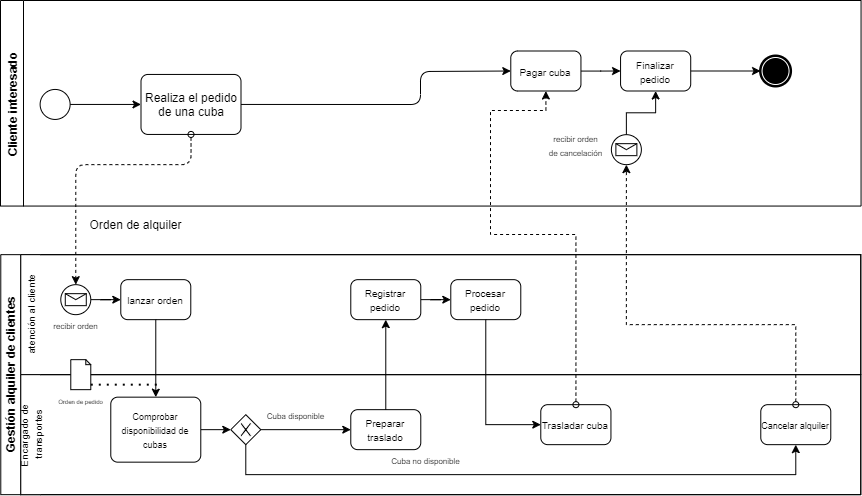

The diagram above was exported from draw.io. Its source (the exported page's mxGraphModel, read from the mxfile embedded in the PNG):
<mxGraphModel dx="1231" dy="607" grid="1" gridSize="10" guides="1" tooltips="1" connect="1" arrows="1" fold="1" page="1" pageScale="1" pageWidth="827" pageHeight="1169" math="0" shadow="0">
  <root>
    <mxCell id="LxkVDBMpiaKinsSUz97B-0" />
    <mxCell id="LxkVDBMpiaKinsSUz97B-1" parent="LxkVDBMpiaKinsSUz97B-0" />
    <mxCell id="Qu-8Y_BXnc1vzblWycMo-0" value="Cliente interesado" style="swimlane;rotation=-90;fillColor=none;" vertex="1" parent="LxkVDBMpiaKinsSUz97B-1">
      <mxGeometry x="817.5" y="-117.50000000000003" width="205.56" height="860.56" as="geometry" />
    </mxCell>
    <mxCell id="Qu-8Y_BXnc1vzblWycMo-1" style="edgeStyle=orthogonalEdgeStyle;rounded=0;orthogonalLoop=1;jettySize=auto;html=1;entryX=0;entryY=0.5;entryDx=0;entryDy=0;" edge="1" parent="Qu-8Y_BXnc1vzblWycMo-0" source="Qu-8Y_BXnc1vzblWycMo-2" target="Qu-8Y_BXnc1vzblWycMo-3">
      <mxGeometry relative="1" as="geometry" />
    </mxCell>
    <mxCell id="Qu-8Y_BXnc1vzblWycMo-2" value="" style="strokeWidth=1;html=1;shape=mxgraph.flowchart.start_2;whiteSpace=wrap;fillColor=#FFFFFF;" vertex="1" parent="Qu-8Y_BXnc1vzblWycMo-0">
      <mxGeometry x="-287.88" y="416.44" width="30" height="30" as="geometry" />
    </mxCell>
    <mxCell id="Qu-8Y_BXnc1vzblWycMo-3" value="Realiza el pedido de una cuba" style="rounded=1;whiteSpace=wrap;html=1;absoluteArcSize=1;arcSize=14;strokeWidth=1;fillColor=#FFFFFF;" vertex="1" parent="Qu-8Y_BXnc1vzblWycMo-0">
      <mxGeometry x="-186.99999999999997" y="401.44" width="100" height="60" as="geometry" />
    </mxCell>
    <mxCell id="Qu-8Y_BXnc1vzblWycMo-4" style="edgeStyle=orthogonalEdgeStyle;rounded=0;sketch=0;orthogonalLoop=1;jettySize=auto;html=1;entryX=0.5;entryY=1;entryDx=0;entryDy=0;shadow=0;startArrow=none;startFill=0;exitX=1;exitY=0.5;exitDx=0;exitDy=0;" edge="1" parent="Qu-8Y_BXnc1vzblWycMo-0" source="Qu-8Y_BXnc1vzblWycMo-5" target="Qu-8Y_BXnc1vzblWycMo-8">
      <mxGeometry relative="1" as="geometry">
        <mxPoint x="218.51000000000005" y="129" as="sourcePoint" />
      </mxGeometry>
    </mxCell>
    <mxCell id="Qu-8Y_BXnc1vzblWycMo-5" value="&lt;font size=&quot;1&quot;&gt;Finalizar pedido&lt;/font&gt;" style="rounded=1;whiteSpace=wrap;html=1;absoluteArcSize=1;arcSize=14;strokeWidth=1;fillColor=#FFFFFF;" vertex="1" parent="Qu-8Y_BXnc1vzblWycMo-0">
      <mxGeometry x="292.5600000000001" y="378" width="70.16" height="40" as="geometry" />
    </mxCell>
    <mxCell id="Qu-8Y_BXnc1vzblWycMo-6" style="edgeStyle=orthogonalEdgeStyle;rounded=0;orthogonalLoop=1;jettySize=auto;html=1;entryX=0;entryY=0.5;entryDx=0;entryDy=0;startArrow=none;startFill=0;strokeColor=#000000;" edge="1" parent="Qu-8Y_BXnc1vzblWycMo-0" source="Qu-8Y_BXnc1vzblWycMo-7" target="Qu-8Y_BXnc1vzblWycMo-5">
      <mxGeometry relative="1" as="geometry">
        <mxPoint x="162.55999999999995" y="398" as="targetPoint" />
      </mxGeometry>
    </mxCell>
    <mxCell id="Qu-8Y_BXnc1vzblWycMo-7" value="&lt;font size=&quot;1&quot;&gt;Pagar cuba&lt;/font&gt;" style="rounded=1;whiteSpace=wrap;html=1;absoluteArcSize=1;arcSize=14;strokeWidth=1;fillColor=#FFFFFF;" vertex="1" parent="Qu-8Y_BXnc1vzblWycMo-0">
      <mxGeometry x="182.78000000000003" y="378" width="70.16" height="40" as="geometry" />
    </mxCell>
    <mxCell id="Qu-8Y_BXnc1vzblWycMo-8" value="" style="shape=mxgraph.bpmn.shape;html=1;verticalLabelPosition=bottom;labelBackgroundColor=#ffffff;verticalAlign=top;align=center;perimeter=ellipsePerimeter;outlineConnect=0;outline=end;symbol=terminate;direction=south;" vertex="1" parent="Qu-8Y_BXnc1vzblWycMo-0">
      <mxGeometry x="432.56" y="383" width="30" height="30" as="geometry" />
    </mxCell>
    <mxCell id="Qu-8Y_BXnc1vzblWycMo-9" value="&lt;font style=&quot;font-size: 8px&quot;&gt;recibir orden&lt;br&gt;de cancelación&lt;br&gt;&lt;/font&gt;" style="text;html=1;align=center;verticalAlign=middle;resizable=0;points=[];autosize=1;" vertex="1" parent="Qu-8Y_BXnc1vzblWycMo-0">
      <mxGeometry x="212.78" y="451.44" width="70" height="40" as="geometry" />
    </mxCell>
    <mxCell id="Qu-8Y_BXnc1vzblWycMo-42" value="" style="endArrow=classic;html=1;exitX=1;exitY=0.5;exitDx=0;exitDy=0;entryX=0;entryY=0.5;entryDx=0;entryDy=0;" edge="1" parent="Qu-8Y_BXnc1vzblWycMo-0" source="Qu-8Y_BXnc1vzblWycMo-3" target="Qu-8Y_BXnc1vzblWycMo-7">
      <mxGeometry width="50" height="50" relative="1" as="geometry">
        <mxPoint x="-7.5" y="447.5" as="sourcePoint" />
        <mxPoint x="42.5" y="397.5" as="targetPoint" />
        <Array as="points">
          <mxPoint x="92.5" y="431.5" />
          <mxPoint x="92.5" y="398.5" />
        </Array>
      </mxGeometry>
    </mxCell>
    <mxCell id="Qu-8Y_BXnc1vzblWycMo-10" value="Orden de alquiler" style="text;html=1;align=center;verticalAlign=middle;resizable=0;points=[];autosize=1;" vertex="1" parent="LxkVDBMpiaKinsSUz97B-1">
      <mxGeometry x="570.28" y="424.15999999999997" width="110" height="20" as="geometry" />
    </mxCell>
    <mxCell id="Qu-8Y_BXnc1vzblWycMo-11" value="Gestión alquiler de clientes" style="swimlane;html=1;childLayout=stackLayout;resizeParent=1;resizeParentMax=0;horizontal=0;startSize=20;horizontalStack=0;strokeWidth=1;fillColor=#FFFFFF;" vertex="1" parent="LxkVDBMpiaKinsSUz97B-1">
      <mxGeometry x="490.28" y="464.15999999999997" width="860" height="240" as="geometry" />
    </mxCell>
    <mxCell id="Qu-8Y_BXnc1vzblWycMo-12" value="&lt;span style=&quot;font-weight: normal&quot;&gt;&lt;font style=&quot;font-size: 10px&quot;&gt;atención al cliente&lt;/font&gt;&lt;/span&gt;" style="swimlane;html=1;startSize=20;horizontal=0;swimlaneLine=0;" vertex="1" parent="Qu-8Y_BXnc1vzblWycMo-11">
      <mxGeometry x="20" width="840" height="120" as="geometry" />
    </mxCell>
    <mxCell id="Qu-8Y_BXnc1vzblWycMo-13" value="&lt;font style=&quot;font-size: 10px&quot;&gt;lanzar orden&lt;/font&gt;" style="rounded=1;whiteSpace=wrap;html=1;absoluteArcSize=1;arcSize=14;strokeWidth=1;fillColor=#FFFFFF;" vertex="1" parent="Qu-8Y_BXnc1vzblWycMo-12">
      <mxGeometry x="100" y="25" width="70" height="40" as="geometry" />
    </mxCell>
    <mxCell id="Qu-8Y_BXnc1vzblWycMo-14" style="edgeStyle=orthogonalEdgeStyle;rounded=0;orthogonalLoop=1;jettySize=auto;html=1;entryX=0;entryY=0.5;entryDx=0;entryDy=0;" edge="1" parent="Qu-8Y_BXnc1vzblWycMo-12" source="Qu-8Y_BXnc1vzblWycMo-15" target="Qu-8Y_BXnc1vzblWycMo-13">
      <mxGeometry relative="1" as="geometry" />
    </mxCell>
    <mxCell id="Qu-8Y_BXnc1vzblWycMo-15" value="" style="shape=mxgraph.bpmn.shape;html=1;verticalLabelPosition=bottom;labelBackgroundColor=#ffffff;verticalAlign=top;align=center;perimeter=ellipsePerimeter;outlineConnect=0;outline=standard;symbol=message;" vertex="1" parent="Qu-8Y_BXnc1vzblWycMo-12">
      <mxGeometry x="40" y="30" width="30" height="30" as="geometry" />
    </mxCell>
    <mxCell id="Qu-8Y_BXnc1vzblWycMo-16" value="&lt;font style=&quot;font-size: 8px&quot;&gt;recibir orden&lt;/font&gt;" style="text;html=1;align=center;verticalAlign=middle;resizable=0;points=[];autosize=1;" vertex="1" parent="Qu-8Y_BXnc1vzblWycMo-12">
      <mxGeometry x="25" y="60" width="60" height="20" as="geometry" />
    </mxCell>
    <mxCell id="Qu-8Y_BXnc1vzblWycMo-17" style="edgeStyle=orthogonalEdgeStyle;rounded=0;orthogonalLoop=1;jettySize=auto;html=1;entryX=0;entryY=0.5;entryDx=0;entryDy=0;startArrow=none;startFill=0;strokeColor=#000000;" edge="1" parent="Qu-8Y_BXnc1vzblWycMo-12" source="Qu-8Y_BXnc1vzblWycMo-18" target="Qu-8Y_BXnc1vzblWycMo-19">
      <mxGeometry relative="1" as="geometry" />
    </mxCell>
    <mxCell id="Qu-8Y_BXnc1vzblWycMo-18" value="&lt;font style=&quot;font-size: 10px&quot;&gt;Registrar pedido&lt;/font&gt;" style="rounded=1;whiteSpace=wrap;html=1;absoluteArcSize=1;arcSize=14;strokeWidth=1;fillColor=#FFFFFF;" vertex="1" parent="Qu-8Y_BXnc1vzblWycMo-12">
      <mxGeometry x="330" y="25" width="70" height="40" as="geometry" />
    </mxCell>
    <mxCell id="Qu-8Y_BXnc1vzblWycMo-19" value="&lt;font style=&quot;font-size: 10px&quot;&gt;Procesar pedido&lt;/font&gt;" style="rounded=1;whiteSpace=wrap;html=1;absoluteArcSize=1;arcSize=14;strokeWidth=1;fillColor=#FFFFFF;" vertex="1" parent="Qu-8Y_BXnc1vzblWycMo-12">
      <mxGeometry x="430" y="25" width="70" height="40" as="geometry" />
    </mxCell>
    <mxCell id="Qu-8Y_BXnc1vzblWycMo-20" value="&lt;span style=&quot;font-weight: normal ; font-size: 10px&quot;&gt;Encargado de &lt;br&gt;transportes&lt;/span&gt;" style="swimlane;html=1;startSize=20;horizontal=0;swimlaneLine=0;" vertex="1" parent="Qu-8Y_BXnc1vzblWycMo-11">
      <mxGeometry x="20" y="120" width="840" height="120" as="geometry" />
    </mxCell>
    <mxCell id="Qu-8Y_BXnc1vzblWycMo-21" value="" style="shape=note;whiteSpace=wrap;html=1;backgroundOutline=1;darkOpacity=0.05;size=5;" vertex="1" parent="Qu-8Y_BXnc1vzblWycMo-20">
      <mxGeometry x="50" y="-15" width="20" height="30" as="geometry" />
    </mxCell>
    <mxCell id="Qu-8Y_BXnc1vzblWycMo-22" value="&lt;font style=&quot;font-size: 6px&quot;&gt;Orden de pedido&lt;/font&gt;" style="text;html=1;align=center;verticalAlign=middle;resizable=0;points=[];autosize=1;" vertex="1" parent="Qu-8Y_BXnc1vzblWycMo-20">
      <mxGeometry x="30" y="15" width="60" height="20" as="geometry" />
    </mxCell>
    <mxCell id="Qu-8Y_BXnc1vzblWycMo-23" style="edgeStyle=orthogonalEdgeStyle;rounded=0;orthogonalLoop=1;jettySize=auto;html=1;exitX=1;exitY=0.5;exitDx=0;exitDy=0;entryX=0;entryY=0.5;entryDx=0;entryDy=0;" edge="1" parent="Qu-8Y_BXnc1vzblWycMo-20" source="Qu-8Y_BXnc1vzblWycMo-24" target="Qu-8Y_BXnc1vzblWycMo-27">
      <mxGeometry relative="1" as="geometry" />
    </mxCell>
    <mxCell id="Qu-8Y_BXnc1vzblWycMo-24" value="&lt;font&gt;&lt;font style=&quot;font-size: 9px&quot;&gt;Comprobar disponibilidad de cubas&lt;/font&gt;&lt;br&gt;&lt;/font&gt;" style="rounded=1;whiteSpace=wrap;html=1;absoluteArcSize=1;arcSize=14;strokeWidth=1;fillColor=#FFFFFF;" vertex="1" parent="Qu-8Y_BXnc1vzblWycMo-20">
      <mxGeometry x="90" y="22.5" width="90" height="65" as="geometry" />
    </mxCell>
    <mxCell id="Qu-8Y_BXnc1vzblWycMo-25" value="" style="endArrow=none;dashed=1;html=1;dashPattern=1 3;strokeWidth=2;" edge="1" parent="Qu-8Y_BXnc1vzblWycMo-20">
      <mxGeometry width="50" height="50" relative="1" as="geometry">
        <mxPoint x="70" y="10" as="sourcePoint" />
        <mxPoint x="140" y="10" as="targetPoint" />
      </mxGeometry>
    </mxCell>
    <mxCell id="Qu-8Y_BXnc1vzblWycMo-26" style="edgeStyle=orthogonalEdgeStyle;rounded=0;orthogonalLoop=1;jettySize=auto;html=1;exitX=1;exitY=0.5;exitDx=0;exitDy=0;entryX=0;entryY=0.5;entryDx=0;entryDy=0;" edge="1" parent="Qu-8Y_BXnc1vzblWycMo-20" source="Qu-8Y_BXnc1vzblWycMo-27" target="Qu-8Y_BXnc1vzblWycMo-28">
      <mxGeometry relative="1" as="geometry" />
    </mxCell>
    <mxCell id="Qu-8Y_BXnc1vzblWycMo-27" value="" style="shape=mxgraph.bpmn.shape;html=1;verticalLabelPosition=bottom;labelBackgroundColor=#ffffff;verticalAlign=top;align=center;perimeter=rhombusPerimeter;background=gateway;outlineConnect=0;outline=none;symbol=exclusiveGw;" vertex="1" parent="Qu-8Y_BXnc1vzblWycMo-20">
      <mxGeometry x="210" y="40" width="30" height="30" as="geometry" />
    </mxCell>
    <mxCell id="Qu-8Y_BXnc1vzblWycMo-28" value="&lt;span style=&quot;font-size: 10px&quot;&gt;Preparar traslado&lt;/span&gt;" style="rounded=1;whiteSpace=wrap;html=1;absoluteArcSize=1;arcSize=14;strokeWidth=1;fillColor=#FFFFFF;" vertex="1" parent="Qu-8Y_BXnc1vzblWycMo-20">
      <mxGeometry x="330" y="35" width="70" height="40" as="geometry" />
    </mxCell>
    <mxCell id="Qu-8Y_BXnc1vzblWycMo-29" value="&lt;font style=&quot;font-size: 8px&quot;&gt;Cuba disponible&lt;/font&gt;" style="text;html=1;align=center;verticalAlign=middle;resizable=0;points=[];autosize=1;" vertex="1" parent="Qu-8Y_BXnc1vzblWycMo-20">
      <mxGeometry x="240" y="30" width="70" height="20" as="geometry" />
    </mxCell>
    <mxCell id="Qu-8Y_BXnc1vzblWycMo-30" value="&lt;font style=&quot;font-size: 9px&quot;&gt;Cancelar alquiler&lt;/font&gt;" style="rounded=1;whiteSpace=wrap;html=1;absoluteArcSize=1;arcSize=14;strokeWidth=1;fillColor=#FFFFFF;" vertex="1" parent="Qu-8Y_BXnc1vzblWycMo-20">
      <mxGeometry x="740" y="30" width="70" height="40" as="geometry" />
    </mxCell>
    <mxCell id="Qu-8Y_BXnc1vzblWycMo-31" style="edgeStyle=orthogonalEdgeStyle;rounded=0;orthogonalLoop=1;jettySize=auto;html=1;entryX=0.5;entryY=1;entryDx=0;entryDy=0;" edge="1" parent="Qu-8Y_BXnc1vzblWycMo-20" source="Qu-8Y_BXnc1vzblWycMo-27" target="Qu-8Y_BXnc1vzblWycMo-30">
      <mxGeometry relative="1" as="geometry">
        <mxPoint x="610" y="90" as="targetPoint" />
        <Array as="points">
          <mxPoint x="225" y="100" />
          <mxPoint x="775" y="100" />
        </Array>
      </mxGeometry>
    </mxCell>
    <mxCell id="Qu-8Y_BXnc1vzblWycMo-32" value="&lt;font style=&quot;font-size: 8px&quot;&gt;Cuba no disponible&lt;/font&gt;" style="text;html=1;align=center;verticalAlign=middle;resizable=0;points=[];autosize=1;" vertex="1" parent="Qu-8Y_BXnc1vzblWycMo-20">
      <mxGeometry x="365" y="75" width="80" height="20" as="geometry" />
    </mxCell>
    <mxCell id="Qu-8Y_BXnc1vzblWycMo-33" value="&lt;font size=&quot;1&quot;&gt;Trasladar cuba&lt;/font&gt;" style="rounded=1;whiteSpace=wrap;html=1;absoluteArcSize=1;arcSize=14;strokeWidth=1;fillColor=#FFFFFF;" vertex="1" parent="Qu-8Y_BXnc1vzblWycMo-20">
      <mxGeometry x="520" y="30.000000000000114" width="70.16" height="40" as="geometry" />
    </mxCell>
    <mxCell id="Qu-8Y_BXnc1vzblWycMo-34" style="edgeStyle=orthogonalEdgeStyle;rounded=0;orthogonalLoop=1;jettySize=auto;html=1;exitX=0.5;exitY=1;exitDx=0;exitDy=0;entryX=0.5;entryY=0;entryDx=0;entryDy=0;" edge="1" parent="Qu-8Y_BXnc1vzblWycMo-11" source="Qu-8Y_BXnc1vzblWycMo-13" target="Qu-8Y_BXnc1vzblWycMo-24">
      <mxGeometry relative="1" as="geometry" />
    </mxCell>
    <mxCell id="Qu-8Y_BXnc1vzblWycMo-35" style="edgeStyle=orthogonalEdgeStyle;rounded=0;orthogonalLoop=1;jettySize=auto;html=1;startArrow=none;startFill=0;strokeColor=#000000;entryX=0.5;entryY=1;entryDx=0;entryDy=0;" edge="1" parent="Qu-8Y_BXnc1vzblWycMo-11" source="Qu-8Y_BXnc1vzblWycMo-28" target="Qu-8Y_BXnc1vzblWycMo-18">
      <mxGeometry relative="1" as="geometry">
        <mxPoint x="385" y="80" as="targetPoint" />
      </mxGeometry>
    </mxCell>
    <mxCell id="Qu-8Y_BXnc1vzblWycMo-36" style="edgeStyle=orthogonalEdgeStyle;rounded=0;sketch=0;orthogonalLoop=1;jettySize=auto;html=1;exitX=0.5;exitY=1;exitDx=0;exitDy=0;entryX=0;entryY=0.5;entryDx=0;entryDy=0;shadow=0;startArrow=none;startFill=0;strokeColor=#000000;fontColor=#000000;" edge="1" parent="Qu-8Y_BXnc1vzblWycMo-11" source="Qu-8Y_BXnc1vzblWycMo-19" target="Qu-8Y_BXnc1vzblWycMo-33">
      <mxGeometry relative="1" as="geometry" />
    </mxCell>
    <mxCell id="Qu-8Y_BXnc1vzblWycMo-37" value="" style="edgeStyle=segmentEdgeStyle;endArrow=classic;html=1;exitX=0.5;exitY=1;exitDx=0;exitDy=0;dashed=1;startArrow=oval;startFill=0;" edge="1" parent="LxkVDBMpiaKinsSUz97B-1" source="Qu-8Y_BXnc1vzblWycMo-3" target="Qu-8Y_BXnc1vzblWycMo-15">
      <mxGeometry width="50" height="50" relative="1" as="geometry">
        <mxPoint x="1206.53" y="77.90999999999997" as="sourcePoint" />
        <mxPoint x="1016.53" y="204.15999999999997" as="targetPoint" />
        <Array as="points">
          <mxPoint x="680.28" y="374.15999999999997" />
          <mxPoint x="565.28" y="374.15999999999997" />
        </Array>
      </mxGeometry>
    </mxCell>
    <mxCell id="Qu-8Y_BXnc1vzblWycMo-38" style="edgeStyle=orthogonalEdgeStyle;rounded=0;sketch=0;orthogonalLoop=1;jettySize=auto;html=1;entryX=0.5;entryY=1;entryDx=0;entryDy=0;shadow=0;startArrow=none;startFill=0;strokeColor=#000000;fontColor=#000000;" edge="1" parent="LxkVDBMpiaKinsSUz97B-1" source="Qu-8Y_BXnc1vzblWycMo-39" target="Qu-8Y_BXnc1vzblWycMo-5">
      <mxGeometry relative="1" as="geometry" />
    </mxCell>
    <mxCell id="Qu-8Y_BXnc1vzblWycMo-39" value="" style="shape=mxgraph.bpmn.shape;html=1;verticalLabelPosition=bottom;labelBackgroundColor=#ffffff;verticalAlign=top;align=center;perimeter=ellipsePerimeter;outlineConnect=0;outline=standard;symbol=message;" vertex="1" parent="LxkVDBMpiaKinsSUz97B-1">
      <mxGeometry x="1100.8799999999999" y="344.16" width="30" height="30" as="geometry" />
    </mxCell>
    <mxCell id="Qu-8Y_BXnc1vzblWycMo-40" style="edgeStyle=orthogonalEdgeStyle;rounded=0;orthogonalLoop=1;jettySize=auto;html=1;startArrow=oval;startFill=0;strokeColor=#000000;dashed=1;entryX=0.5;entryY=1;entryDx=0;entryDy=0;" edge="1" parent="LxkVDBMpiaKinsSUz97B-1" source="Qu-8Y_BXnc1vzblWycMo-33" target="Qu-8Y_BXnc1vzblWycMo-7">
      <mxGeometry relative="1" as="geometry">
        <Array as="points">
          <mxPoint x="1065" y="444" />
          <mxPoint x="980" y="444" />
          <mxPoint x="980" y="320" />
          <mxPoint x="1035" y="320" />
        </Array>
        <mxPoint x="1040" y="320" as="targetPoint" />
      </mxGeometry>
    </mxCell>
    <mxCell id="Qu-8Y_BXnc1vzblWycMo-41" style="edgeStyle=orthogonalEdgeStyle;rounded=0;sketch=0;orthogonalLoop=1;jettySize=auto;html=1;entryX=0.5;entryY=1;entryDx=0;entryDy=0;shadow=0;dashed=1;startArrow=oval;startFill=0;strokeColor=#000000;fontColor=#000000;" edge="1" parent="LxkVDBMpiaKinsSUz97B-1" source="Qu-8Y_BXnc1vzblWycMo-30" target="Qu-8Y_BXnc1vzblWycMo-39">
      <mxGeometry relative="1" as="geometry">
        <Array as="points">
          <mxPoint x="1285.28" y="534.16" />
          <mxPoint x="1116.28" y="534.16" />
        </Array>
      </mxGeometry>
    </mxCell>
  </root>
</mxGraphModel>